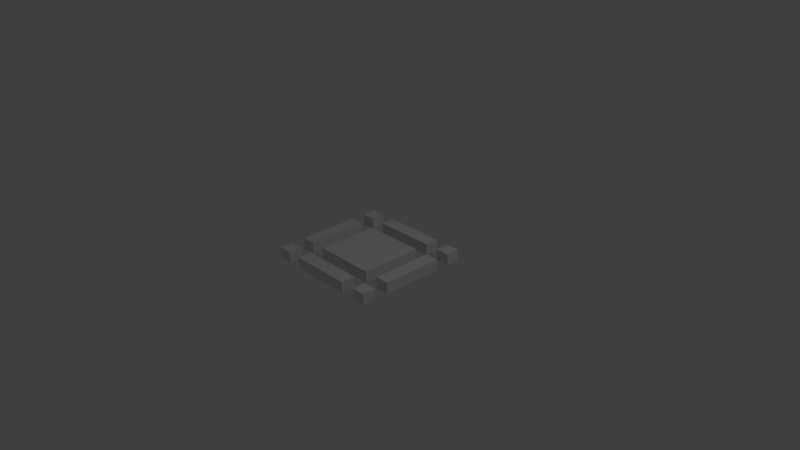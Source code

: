 # Source: Tile.blend  (saved by Blender 2.78.0; exported with 4.5.12 LTS)
import bpy
from mathutils import Matrix  # noqa: F401  (used for matrix-valued properties, if any)

bpy.ops.wm.read_factory_settings(use_empty=True)
scene = bpy.context.scene
scene.name = 'Scene'

# ---- collections
col_collection_1 = bpy.data.collections.new('Collection 1'); scene.collection.children.link(col_collection_1)

# ---- materials (node trees are filled in below, after node groups)
mat_toomanywizardscolors = bpy.data.materials.new('TooManyWizardsColors')
mat_toomanywizardscolors.alpha_threshold = 0.0
mat_toomanywizardscolors.use_transparent_shadow = False
mat_toomanywizardscolors.roughness = 0.5

# ---- material node trees

# ---- world
world_world = bpy.data.worlds.new('World'); scene.world = world_world
world_world.color = (0.05088, 0.05088, 0.05088)
world_world.use_sun_shadow = False
world_world.sun_shadow_jitter_overblur = 0.0
world_world.cycles.sampling_method = 'MANUAL'

# ---- cameras
cam_camera = bpy.data.cameras.new('Camera')
cam_camera.clip_end = 100.0
cam_camera.lens = 35.0
cam_camera.sensor_width = 32.0
cam_camera.sensor_height = 18.0
cam_camera.ortho_scale = 7.314
cam_camera.dof.focus_distance = 0.0
cam_camera.dof.aperture_fstop = 128.0

# ---- lights
light_lamp = bpy.data.lights.new('Lamp', 'POINT')
light_lamp.transmission_factor = 0.0
light_lamp.cutoff_distance = 30.0
light_lamp.energy = 100.0
light_lamp.shadow_buffer_clip_start = 1.001
light_lamp.shadow_soft_size = 0.1
light_lamp.shadow_maximum_resolution = 0.006
light_lamp.use_absolute_resolution = True

# ---- meshes
me_cube_001 = bpy.data.meshes.new('Cube.001')
me_cube_001.from_pydata([(-0.4252, -0.4252, -0.0771), (-0.4252, -0.4252, 0.0771), (-0.4252, 0.4252, -0.0771), (-0.4252, 0.4252, 0.0771), (0.4252, -0.4252, 0.0771), (0.4252, 0.4252, -0.0771), (0.4252, 0.4252, 0.0771), (0.8044, 0.4252, 0.0771), (0.8044, 0.4252, -0.0771), (0.8044, -0.4252, -0.0771), (0.8044, -0.4252, 0.0771), (-0.4252, -0.8044, -0.0771), (-0.4252, -0.8044, 0.0771), (0.4252, -0.8044, 0.0771), (0.4252, -0.8044, -0.0771), (-0.4252, -0.6148, -0.0771), (-0.4252, -0.6148, 0.0771), (0.4252, -0.6148, -0.0771), (0.4252, -0.6148, 0.0771), (0.6148, -0.4252, 0.0771), (0.6148, 0.4252, 0.0771), (0.6148, 0.4252, -0.0771), (0.6148, -0.4252, -0.0771), (0.4252, -0.4252, -0.0771), (0.8044, -0.8044, -0.0771), (0.8044, -0.8044, 0.0771), (0.6148, -0.8044, 0.0771), (0.6148, -0.8044, -0.0771), (0.6148, -0.6148, -0.0771), (0.6148, -0.6148, 0.0771), (0.8044, -0.6148, -0.0771), (0.8044, -0.6148, 0.0771), (-0.8044, 0.4252, 0.0771), (-0.8044, 0.4252, -0.0771), (-0.8044, -0.4252, -0.0771), (-0.8044, -0.4252, 0.0771), (-0.6148, -0.4252, 0.0771), (-0.6148, 0.4252, 0.0771), (-0.6148, 0.4252, -0.0771), (-0.6148, -0.4252, -0.0771), (-0.8044, -0.8044, -0.0771), (-0.8044, -0.8044, 0.0771), (-0.6148, -0.8044, 0.0771), (-0.6148, -0.8044, -0.0771), (-0.6148, -0.6148, -0.0771), (-0.6148, -0.6148, 0.0771), (-0.8044, -0.6148, -0.0771), (-0.8044, -0.6148, 0.0771), (-0.4252, 0.8044, -0.0771), (-0.4252, 0.8044, 0.0771), (0.4252, 0.8044, 0.0771), (0.4252, 0.8044, -0.0771), (-0.4252, 0.6148, -0.0771), (-0.4252, 0.6148, 0.0771), (0.4252, 0.6148, -0.0771), (0.4252, 0.6148, 0.0771), (0.8044, 0.8044, -0.0771), (0.8044, 0.8044, 0.0771), (0.6148, 0.8044, 0.0771), (0.6148, 0.8044, -0.0771), (0.6148, 0.6148, -0.0771), (0.6148, 0.6148, 0.0771), (0.8044, 0.6148, -0.0771), (0.8044, 0.6148, 0.0771), (-0.8044, 0.8044, -0.0771), (-0.8044, 0.8044, 0.0771), (-0.6148, 0.8044, 0.0771), (-0.6148, 0.8044, -0.0771), (-0.6148, 0.6148, -0.0771), (-0.6148, 0.6148, 0.0771), (-0.8044, 0.6148, -0.0771), (-0.8044, 0.6148, 0.0771)], [], [(0, 1, 3, 2), (2, 3, 6, 5), (20, 19, 10, 7), (16, 15, 11, 12), (6, 3, 1, 4), (8, 7, 10, 9), (21, 20, 7, 8), (29, 28, 27, 26), (14, 13, 12, 11), (15, 16, 18, 17), (18, 16, 12, 13), (17, 18, 13, 14), (22, 19, 20, 21), (23, 4, 1, 0), (5, 6, 4, 23), (26, 27, 24, 25), (30, 31, 25, 24), (31, 29, 26, 25), (9, 10, 19, 22), (28, 29, 31, 30), (37, 32, 35, 36), (33, 34, 35, 32), (38, 33, 32, 37), (45, 42, 43, 44), (39, 38, 37, 36), (42, 41, 40, 43), (46, 40, 41, 47), (47, 41, 42, 45), (34, 39, 36, 35), (44, 46, 47, 45), (53, 49, 48, 52), (61, 58, 59, 60), (51, 48, 49, 50), (52, 54, 55, 53), (55, 50, 49, 53), (54, 51, 50, 55), (58, 57, 56, 59), (62, 56, 57, 63), (63, 57, 58, 61), (60, 62, 63, 61), (69, 68, 67, 66), (66, 67, 64, 65), (70, 71, 65, 64), (71, 69, 66, 65), (68, 69, 71, 70)])
_uv = me_cube_001.uv_layers.new(name='UVMap')
_uv.uv.foreach_set('vector', [0.8572, 0.01795, 0.8703, 0.02889, 0.8732, 0.05136, 0.8572, 0.05908, 0.8572, 0.05908, 0.8732, 0.05136, 0.9092, 0.05188, 0.9223, 0.06281, 0.9021, 0.09111, 0.8801, 0.0925, 0.8791, 0.08859, 0.9011, 0.0872, 0.8801, 0.07449, 0.8572, 0.08083, 0.8609, 0.06284, 0.8791, 0.07058, 0.9092, 0.05188, 0.8732, 0.05136, 0.8703, 0.02889, 0.9064, 0.0294, 0.924, 0.08086, 0.9011, 0.0872, 0.8791, 0.08859, 0.8609, 0.08086, 0.9203, 0.09884, 0.9021, 0.09111, 0.9011, 0.0872, 0.924, 0.08086, 0.9349, 0.05473, 0.9223, 0.04731, 0.9474, 0.04796, 0.9358, 0.05528, 0.924, 0.06284, 0.9011, 0.06918, 0.8791, 0.07058, 0.8609, 0.06284, 0.8572, 0.08083, 0.8801, 0.07449, 0.9021, 0.07309, 0.9203, 0.08083, 0.9021, 0.07309, 0.8801, 0.07449, 0.8791, 0.07058, 0.9011, 0.06918, 0.9203, 0.08083, 0.9021, 0.07309, 0.9011, 0.06918, 0.924, 0.06284, 0.8572, 0.09884, 0.8801, 0.0925, 0.9021, 0.09111, 0.9203, 0.09884, 0.9223, 0.02168, 0.9064, 0.0294, 0.8703, 0.02889, 0.8572, 0.01795, 0.9223, 0.06281, 0.9092, 0.05188, 0.9064, 0.0294, 0.9223, 0.02168, 0.9358, 0.05528, 0.9474, 0.04796, 0.9467, 0.06281, 0.9352, 0.05591, 0.9228, 0.06281, 0.9343, 0.05558, 0.9352, 0.05591, 0.9467, 0.06281, 0.9343, 0.05558, 0.9349, 0.05473, 0.9358, 0.05528, 0.9352, 0.05591, 0.8609, 0.08086, 0.8791, 0.08859, 0.8801, 0.0925, 0.8572, 0.09884, 0.9223, 0.04731, 0.9349, 0.05473, 0.9343, 0.05558, 0.9228, 0.06281, 0.9021, 0.09111, 0.9011, 0.0872, 0.8791, 0.08859, 0.8801, 0.0925, 0.924, 0.08086, 0.8609, 0.08086, 0.8791, 0.08859, 0.9011, 0.0872, 0.9203, 0.09884, 0.924, 0.08086, 0.9011, 0.0872, 0.9021, 0.09111, 0.9349, 0.05473, 0.9358, 0.05528, 0.9474, 0.04796, 0.9223, 0.04731, 0.8572, 0.09884, 0.9203, 0.09884, 0.9021, 0.09111, 0.8801, 0.0925, 0.9358, 0.05528, 0.9352, 0.05591, 0.9467, 0.06281, 0.9474, 0.04796, 0.9228, 0.06281, 0.9467, 0.06281, 0.9352, 0.05591, 0.9343, 0.05558, 0.9343, 0.05558, 0.9352, 0.05591, 0.9358, 0.05528, 0.9349, 0.05473, 0.8609, 0.08086, 0.8572, 0.09884, 0.8801, 0.0925, 0.8791, 0.08859, 0.9223, 0.04731, 0.9228, 0.06281, 0.9343, 0.05558, 0.9349, 0.05473, 0.8801, 0.07449, 0.8791, 0.07058, 0.8609, 0.06284, 0.8572, 0.08083, 0.9349, 0.05473, 0.9358, 0.05528, 0.9474, 0.04796, 0.9223, 0.04731, 0.924, 0.06284, 0.8609, 0.06284, 0.8791, 0.07058, 0.9011, 0.06918, 0.8572, 0.08083, 0.9203, 0.08083, 0.9021, 0.07309, 0.8801, 0.07449, 0.9021, 0.07309, 0.9011, 0.06918, 0.8791, 0.07058, 0.8801, 0.07449, 0.9203, 0.08083, 0.924, 0.06284, 0.9011, 0.06918, 0.9021, 0.07309, 0.9358, 0.05528, 0.9352, 0.05591, 0.9467, 0.06281, 0.9474, 0.04796, 0.9228, 0.06281, 0.9467, 0.06281, 0.9352, 0.05591, 0.9343, 0.05558, 0.9343, 0.05558, 0.9352, 0.05591, 0.9358, 0.05528, 0.9349, 0.05473, 0.9223, 0.04731, 0.9228, 0.06281, 0.9343, 0.05558, 0.9349, 0.05473, 0.9349, 0.05473, 0.9223, 0.04731, 0.9474, 0.04796, 0.9358, 0.05528, 0.9358, 0.05528, 0.9474, 0.04796, 0.9467, 0.06281, 0.9352, 0.05591, 0.9228, 0.06281, 0.9343, 0.05558, 0.9352, 0.05591, 0.9467, 0.06281, 0.9343, 0.05558, 0.9349, 0.05473, 0.9358, 0.05528, 0.9352, 0.05591, 0.9223, 0.04731, 0.9349, 0.05473, 0.9343, 0.05558, 0.9228, 0.06281])
me_cube_001.materials.append(mat_toomanywizardscolors)
me_cube_001.use_remesh_preserve_volume = False
me_cube_001.use_remesh_preserve_attributes = False
me_cube_001.use_mirror_vertex_groups = False
me_cube_001.update()

# ---- objects
ob_tile = bpy.data.objects.new('Tile', me_cube_001)
ob_lamp = bpy.data.objects.new('Lamp', light_lamp)
ob_camera = bpy.data.objects.new('Camera', cam_camera)

# ---- transforms, parenting, visibility, modifiers, constraints
ob_tile.location = (0.0, 0.0, 0.0)
ob_tile.lineart.crease_threshold = 0.0
ob_lamp.location = (4.076, 1.005, 5.904)
ob_lamp.rotation_euler = (0.6503, 0.05522, 1.866)
ob_lamp.lock_rotations_4d = False
ob_lamp.empty_display_type = 'ARROWS'
ob_lamp.color = (0.0, 0.0, 0.0, 0.0)
ob_lamp.lineart.crease_threshold = 0.0
ob_camera.location = (7.481, -6.508, 5.344)
ob_camera.rotation_euler = (1.109, 0.0, 0.8149)
ob_camera.lock_rotations_4d = False
ob_camera.empty_display_type = 'ARROWS'
ob_camera.color = (0.0, 0.0, 0.0, 0.0)
ob_camera.display_type = 'WIRE'
ob_camera.lineart.crease_threshold = 0.0

# ---- collection membership
col_collection_1.objects.link(ob_tile)
col_collection_1.objects.link(ob_lamp)
col_collection_1.objects.link(ob_camera)

# ---- scene / render settings (as saved in the file)
scene.camera = ob_camera
scene.frame_start = 1; scene.frame_end = 250; scene.frame_set(1)
scene.render.engine = 'BLENDER_EEVEE_NEXT'
scene.render.resolution_percentage = 50
scene.render.dither_intensity = 0.0
scene.cycles.use_denoising = False
scene.cycles.samples = 128
scene.cycles.sampling_pattern = 'TABULATED_SOBOL'
scene.cycles.light_sampling_threshold = 0.0
scene.cycles.use_adaptive_sampling = False
scene.cycles.use_light_tree = False
scene.cycles.blur_glossy = 0.0
scene.cycles.sample_clamp_indirect = 0.0
scene.view_settings.view_transform = 'Standard'
bpy.context.view_layer.update()

